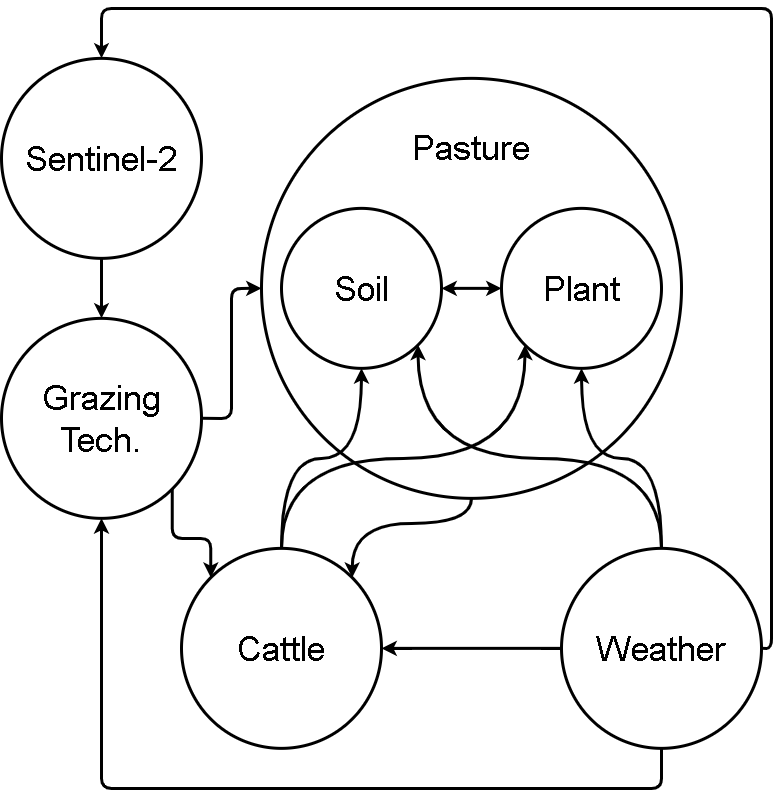

The diagram above was exported from draw.io. Its source (the exported page's mxGraphModel, read from the mxfile embedded in the PNG):
<mxGraphModel dx="2255" dy="806" grid="1" gridSize="10" guides="1" tooltips="1" connect="1" arrows="1" fold="1" page="1" pageScale="1" pageWidth="1169" pageHeight="827" math="0" shadow="0">
  <root>
    <mxCell id="0" />
    <mxCell id="1" parent="0" />
    <mxCell id="pfDuerneZwxjIy0LOZpi-1" style="edgeStyle=orthogonalEdgeStyle;orthogonalLoop=1;jettySize=auto;html=1;exitX=0.5;exitY=1;exitDx=0;exitDy=0;entryX=1;entryY=0;entryDx=0;entryDy=0;startArrow=none;startFill=0;strokeColor=#000000;strokeWidth=3;curved=1;" parent="1" source="pfDuerneZwxjIy0LOZpi-2" target="pfDuerneZwxjIy0LOZpi-14" edge="1">
      <mxGeometry relative="1" as="geometry" />
    </mxCell>
    <mxCell id="pfDuerneZwxjIy0LOZpi-2" value="&lt;span style=&quot;font-size: 35px&quot;&gt;&lt;br&gt;Pasture&lt;/span&gt;" style="ellipse;whiteSpace=wrap;html=1;aspect=fixed;horizontal=1;verticalAlign=top;strokeWidth=3;" parent="1" vertex="1">
      <mxGeometry x="-750" y="549.86" width="420" height="420" as="geometry" />
    </mxCell>
    <mxCell id="pfDuerneZwxjIy0LOZpi-3" style="edgeStyle=orthogonalEdgeStyle;curved=1;orthogonalLoop=1;jettySize=auto;html=1;exitX=0;exitY=0.5;exitDx=0;exitDy=0;entryX=1;entryY=0.5;entryDx=0;entryDy=0;strokeWidth=3;" parent="1" source="pfDuerneZwxjIy0LOZpi-8" target="pfDuerneZwxjIy0LOZpi-14" edge="1">
      <mxGeometry relative="1" as="geometry" />
    </mxCell>
    <mxCell id="pfDuerneZwxjIy0LOZpi-4" style="edgeStyle=orthogonalEdgeStyle;curved=1;orthogonalLoop=1;jettySize=auto;html=1;exitX=0.5;exitY=0;exitDx=0;exitDy=0;entryX=0.5;entryY=1;entryDx=0;entryDy=0;startArrow=none;startFill=0;endArrow=classic;endFill=1;strokeWidth=3;" parent="1" source="pfDuerneZwxjIy0LOZpi-8" target="pfDuerneZwxjIy0LOZpi-9" edge="1">
      <mxGeometry relative="1" as="geometry" />
    </mxCell>
    <mxCell id="pfDuerneZwxjIy0LOZpi-5" style="edgeStyle=orthogonalEdgeStyle;curved=1;orthogonalLoop=1;jettySize=auto;html=1;exitX=0.5;exitY=0;exitDx=0;exitDy=0;entryX=1;entryY=1;entryDx=0;entryDy=0;startArrow=none;startFill=0;endArrow=classic;endFill=1;strokeWidth=3;" parent="1" source="pfDuerneZwxjIy0LOZpi-8" target="pfDuerneZwxjIy0LOZpi-11" edge="1">
      <mxGeometry relative="1" as="geometry" />
    </mxCell>
    <mxCell id="pfDuerneZwxjIy0LOZpi-6" style="edgeStyle=orthogonalEdgeStyle;orthogonalLoop=1;jettySize=auto;html=1;exitX=0.5;exitY=1;exitDx=0;exitDy=0;startArrow=none;startFill=0;endArrow=classic;endFill=1;strokeWidth=3;rounded=1;" parent="1" source="pfDuerneZwxjIy0LOZpi-8" target="pfDuerneZwxjIy0LOZpi-19" edge="1">
      <mxGeometry relative="1" as="geometry">
        <Array as="points">
          <mxPoint x="-350" y="1259.86" />
          <mxPoint x="-910" y="1259.86" />
        </Array>
      </mxGeometry>
    </mxCell>
    <mxCell id="pfDuerneZwxjIy0LOZpi-7" style="edgeStyle=orthogonalEdgeStyle;orthogonalLoop=1;jettySize=auto;html=1;exitX=1;exitY=0.5;exitDx=0;exitDy=0;entryX=0.5;entryY=0;entryDx=0;entryDy=0;startArrow=none;startFill=0;endArrow=classic;endFill=1;strokeWidth=3;rounded=1;" parent="1" source="pfDuerneZwxjIy0LOZpi-8" target="pfDuerneZwxjIy0LOZpi-16" edge="1">
      <mxGeometry relative="1" as="geometry">
        <Array as="points">
          <mxPoint x="-240" y="1119.86" />
          <mxPoint x="-240" y="479.86" />
          <mxPoint x="-910" y="479.86" />
        </Array>
      </mxGeometry>
    </mxCell>
    <mxCell id="pfDuerneZwxjIy0LOZpi-8" value="&lt;font style=&quot;font-size: 35px&quot;&gt;Weather&lt;/font&gt;" style="ellipse;whiteSpace=wrap;html=1;aspect=fixed;strokeWidth=3;" parent="1" vertex="1">
      <mxGeometry x="-450" y="1019.86" width="200" height="200" as="geometry" />
    </mxCell>
    <mxCell id="pfDuerneZwxjIy0LOZpi-9" value="&lt;font style=&quot;font-size: 35px&quot;&gt;Plant&lt;/font&gt;" style="ellipse;whiteSpace=wrap;html=1;aspect=fixed;strokeWidth=3;" parent="1" vertex="1">
      <mxGeometry x="-510" y="679.86" width="160" height="160" as="geometry" />
    </mxCell>
    <mxCell id="pfDuerneZwxjIy0LOZpi-10" style="edgeStyle=orthogonalEdgeStyle;curved=1;orthogonalLoop=1;jettySize=auto;html=1;exitX=1;exitY=0.5;exitDx=0;exitDy=0;entryX=0;entryY=0.5;entryDx=0;entryDy=0;strokeWidth=3;startArrow=classic;startFill=1;endArrow=classic;endFill=1;" parent="1" source="pfDuerneZwxjIy0LOZpi-11" target="pfDuerneZwxjIy0LOZpi-9" edge="1">
      <mxGeometry relative="1" as="geometry" />
    </mxCell>
    <mxCell id="pfDuerneZwxjIy0LOZpi-11" value="&lt;font style=&quot;font-size: 35px&quot;&gt;Soil&lt;/font&gt;" style="ellipse;whiteSpace=wrap;html=1;aspect=fixed;strokeWidth=3;" parent="1" vertex="1">
      <mxGeometry x="-730" y="679.86" width="160" height="160" as="geometry" />
    </mxCell>
    <mxCell id="pfDuerneZwxjIy0LOZpi-12" style="edgeStyle=orthogonalEdgeStyle;curved=1;orthogonalLoop=1;jettySize=auto;html=1;exitX=0.5;exitY=0;exitDx=0;exitDy=0;entryX=0.5;entryY=1;entryDx=0;entryDy=0;startArrow=none;startFill=0;endArrow=classic;endFill=1;strokeWidth=3;" parent="1" source="pfDuerneZwxjIy0LOZpi-14" target="pfDuerneZwxjIy0LOZpi-11" edge="1">
      <mxGeometry relative="1" as="geometry" />
    </mxCell>
    <mxCell id="pfDuerneZwxjIy0LOZpi-13" style="edgeStyle=orthogonalEdgeStyle;curved=1;orthogonalLoop=1;jettySize=auto;html=1;exitX=0.5;exitY=0;exitDx=0;exitDy=0;entryX=0;entryY=1;entryDx=0;entryDy=0;startArrow=none;startFill=0;endArrow=classic;endFill=1;strokeWidth=3;" parent="1" source="pfDuerneZwxjIy0LOZpi-14" target="pfDuerneZwxjIy0LOZpi-9" edge="1">
      <mxGeometry relative="1" as="geometry" />
    </mxCell>
    <mxCell id="pfDuerneZwxjIy0LOZpi-14" value="&lt;span style=&quot;font-size: 35px&quot;&gt;Cattle&lt;/span&gt;" style="ellipse;whiteSpace=wrap;html=1;aspect=fixed;strokeWidth=3;" parent="1" vertex="1">
      <mxGeometry x="-830" y="1019.86" width="200" height="200" as="geometry" />
    </mxCell>
    <mxCell id="pfDuerneZwxjIy0LOZpi-15" style="edgeStyle=orthogonalEdgeStyle;curved=1;orthogonalLoop=1;jettySize=auto;html=1;exitX=0.5;exitY=1;exitDx=0;exitDy=0;entryX=0.5;entryY=0;entryDx=0;entryDy=0;startArrow=none;startFill=0;endArrow=classic;endFill=1;strokeWidth=3;" parent="1" source="pfDuerneZwxjIy0LOZpi-16" target="pfDuerneZwxjIy0LOZpi-19" edge="1">
      <mxGeometry relative="1" as="geometry" />
    </mxCell>
    <mxCell id="pfDuerneZwxjIy0LOZpi-16" value="&lt;font style=&quot;font-size: 35px&quot;&gt;Sentinel-2&lt;/font&gt;" style="ellipse;whiteSpace=wrap;html=1;aspect=fixed;strokeWidth=3;" parent="1" vertex="1">
      <mxGeometry x="-1010" y="529.86" width="200" height="200" as="geometry" />
    </mxCell>
    <mxCell id="pfDuerneZwxjIy0LOZpi-17" style="edgeStyle=orthogonalEdgeStyle;orthogonalLoop=1;jettySize=auto;html=1;exitX=1;exitY=0.5;exitDx=0;exitDy=0;entryX=0;entryY=0.5;entryDx=0;entryDy=0;startArrow=none;startFill=0;endArrow=classic;endFill=1;strokeWidth=3;rounded=1;" parent="1" source="pfDuerneZwxjIy0LOZpi-19" target="pfDuerneZwxjIy0LOZpi-2" edge="1">
      <mxGeometry relative="1" as="geometry" />
    </mxCell>
    <mxCell id="pfDuerneZwxjIy0LOZpi-18" style="edgeStyle=orthogonalEdgeStyle;orthogonalLoop=1;jettySize=auto;html=1;exitX=1;exitY=1;exitDx=0;exitDy=0;entryX=0;entryY=0;entryDx=0;entryDy=0;startArrow=none;startFill=0;endArrow=classic;endFill=1;strokeWidth=3;rounded=1;" parent="1" source="pfDuerneZwxjIy0LOZpi-19" target="pfDuerneZwxjIy0LOZpi-14" edge="1">
      <mxGeometry relative="1" as="geometry" />
    </mxCell>
    <mxCell id="pfDuerneZwxjIy0LOZpi-19" value="&lt;font style=&quot;font-size: 35px&quot;&gt;Grazing&lt;br&gt;Tech.&lt;br&gt;&lt;/font&gt;" style="ellipse;whiteSpace=wrap;html=1;aspect=fixed;strokeWidth=3;" parent="1" vertex="1">
      <mxGeometry x="-1010" y="789.86" width="200" height="200" as="geometry" />
    </mxCell>
  </root>
</mxGraphModel>